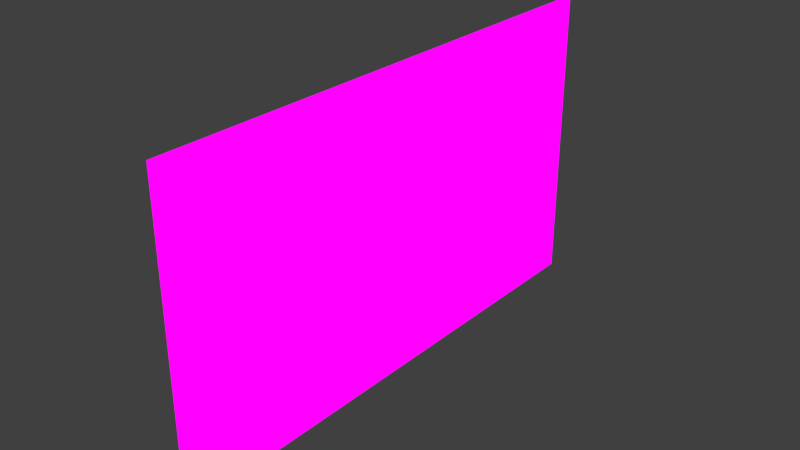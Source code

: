 # Source: jungleInternalBG.blend  (saved by Blender 2.76.0; exported with 4.5.12 LTS)
import bpy
from mathutils import Matrix  # noqa: F401  (used for matrix-valued properties, if any)

bpy.ops.wm.read_factory_settings(use_empty=True)
scene = bpy.context.scene
scene.name = 'Scene'

# ---- collections
col_collection_1 = bpy.data.collections.new('Collection 1'); scene.collection.children.link(col_collection_1)

# ---- images (referenced by path relative to the original .blend; pixels are not part of the script)
import os
ASSET_DIR = os.environ.get("B2B_ASSET_DIR", "")  # directory of the original .blend (textures are referenced by path, not embedded)
HERE = os.path.dirname(os.path.abspath(__file__))  # packed textures are extracted next to this script under _unpacked/

def load_image(name, relpath, width, height, colorspace="sRGB"):
    """Load a texture the original file referenced (path relative to the .blend, or extracted next to this script)."""
    p = next((c for c in (os.path.join(HERE, relpath), os.path.join(ASSET_DIR, relpath)) if relpath and os.path.exists(c)), "")
    if p:
        img = bpy.data.images.load(p, check_existing=True)
        img.name = name
    else:  # same state as the original file: an image datablock whose file is absent (Cycles renders it pink)
        img = bpy.data.images.new(name, width, height)
        img.source = "FILE"
        img.filepath = "//" + (relpath or name)
    img.colorspace_settings.name = colorspace
    return img
img_jungleinteralbackground_jpg = load_image('jungleinteralbackground.jpg', 'jungleinteralbackground.jpg', 1024, 1024, 'sRGB')

# ---- materials (node trees are filled in below, after node groups)
mat_material_001 = bpy.data.materials.new('Material.001')
mat_material_001.alpha_threshold = 0.0
mat_material_001.roughness = 0.5

# ---- material node trees
mat_material_001.use_nodes = True; mat_material_001.node_tree.nodes.clear()
_N = mat_material_001.node_tree.nodes; _L = mat_material_001.node_tree.links
n0 = _N.new('ShaderNodeOutputMaterial'); n0.name = 'Material Output'; n0.location = (403, 300)
n1 = _N.new('ShaderNodeTexImage'); n1.name = 'Image Texture'; n1.location = (-305, 371)
n1.width = 140
n1.image = img_jungleinteralbackground_jpg
n2 = _N.new('ShaderNodeEmission'); n2.name = 'Emission'; n2.location = (143, 330)
_L.new(n2.outputs[0], n0.inputs[0])
_L.new(n1.outputs[0], n2.inputs[0])
n0.is_active_output = True

# ---- world
world_world = bpy.data.worlds.new('World'); scene.world = world_world
world_world.color = (0.05088, 0.05088, 0.05088)
world_world.use_sun_shadow = False
world_world.sun_shadow_jitter_overblur = 0.0
world_world.cycles.sampling_method = 'MANUAL'
world_world.cycles.sample_map_resolution = 256

# ---- meshes
me_plane = bpy.data.meshes.new('Plane')
me_plane.from_pydata([(-1.0, -1.0, 0.0), (1.0, -1.0, 0.0), (-1.0, 1.0, 0.0), (1.0, 1.0, 0.0)], [], [(0, 1, 3, 2)])
_uv = me_plane.uv_layers.new(name='UVMap')
_uv.uv.foreach_set('vector', [0.003389, 0.9911, 0.003389, 0.008916, 1.001, 0.008916, 1.001, 0.9911])
me_plane.materials.append(mat_material_001)
me_plane.use_remesh_preserve_volume = False
me_plane.use_remesh_preserve_attributes = False
me_plane.use_mirror_vertex_groups = False
me_plane.update()

# ---- objects
ob_plane = bpy.data.objects.new('Plane', me_plane)

# ---- transforms, parenting, visibility, modifiers, constraints
ob_plane.location = (0.0, 0.0, 0.0)
ob_plane.rotation_euler = (-0.0, 1.571, 0.0)
ob_plane.scale = (2.915, 5.051, 2.915)
ob_plane.lineart.crease_threshold = 0.0

# ---- collection membership
col_collection_1.objects.link(ob_plane)

# ---- scene / render settings (as saved in the file)
scene.frame_start = 1; scene.frame_end = 250; scene.frame_set(1)
scene.render.engine = 'CYCLES'
scene.render.resolution_percentage = 50
scene.render.dither_intensity = 0.0
scene.cycles.use_denoising = False
scene.cycles.samples = 10
scene.cycles.sampling_pattern = 'TABULATED_SOBOL'
scene.cycles.light_sampling_threshold = 0.0
scene.cycles.use_adaptive_sampling = False
scene.cycles.use_light_tree = False
scene.cycles.blur_glossy = 0.0
scene.cycles.pixel_filter_type = 'GAUSSIAN'
scene.cycles.sample_clamp_indirect = 0.0
scene.view_settings.view_transform = 'Standard'
bpy.context.view_layer.update()

# ---- added for rendering (the .blend has no active camera): camera
cam_auto = bpy.data.cameras.new('AutoCamera')
cam_auto.lens = 50.0
cam_auto.sensor_width = 36.0
cam_auto.clip_end = 1000.0
ob_auto_camera = bpy.data.objects.new('AutoCamera', cam_auto)
scene.collection.objects.link(ob_auto_camera)
ob_auto_camera.location = (10.791, -12.9492, 8.63278)
ob_auto_camera.rotation_euler = (1.09748, -7.21219e-08, 0.694738)
scene.camera = ob_auto_camera
bpy.context.view_layer.update()
